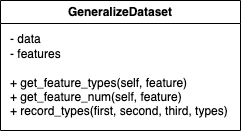

The diagram above was exported from draw.io. Its source (the exported page's mxGraphModel, read from the mxfile embedded in the PNG):
<mxGraphModel dx="1018" dy="654" grid="1" gridSize="10" guides="1" tooltips="1" connect="1" arrows="1" fold="1" page="1" pageScale="1" pageWidth="1169" pageHeight="826" background="none" math="0" shadow="0">
  <root>
    <mxCell id="0" />
    <mxCell id="1" parent="0" />
    <mxCell id="2" value="GeneralizeDataset" style="swimlane;whiteSpace=wrap" parent="1" vertex="1">
      <mxGeometry x="90" y="110" width="240" height="130" as="geometry" />
    </mxCell>
    <mxCell id="EMhW9fFEDD6l9ZczQEFB-41" value="- data&lt;br&gt;- features&lt;br&gt;&lt;br&gt;+ get_feature_types(self, feature)&lt;br&gt;+ get_feature_num(self, feature)&lt;br&gt;+ record_types(first, second, third, types)" style="text;html=1;align=left;verticalAlign=middle;resizable=0;points=[];autosize=1;strokeColor=none;fillColor=none;" parent="2" vertex="1">
      <mxGeometry x="7.75" y="30" width="230" height="90" as="geometry" />
    </mxCell>
  </root>
</mxGraphModel>